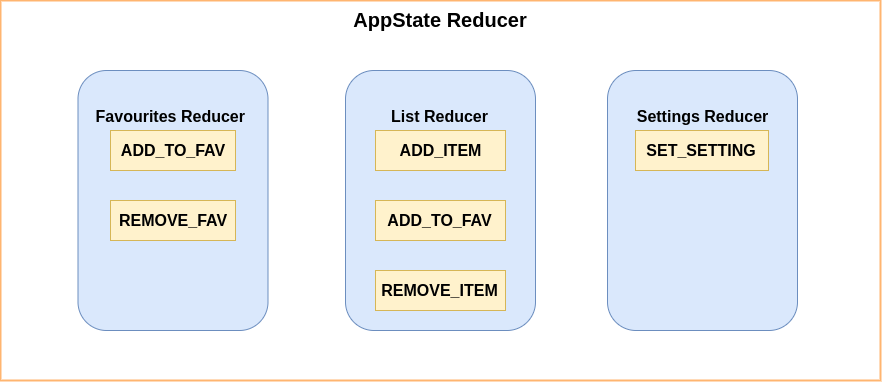

The diagram above was exported from draw.io. Its source (the exported page's mxGraphModel, read from the mxfile embedded in the PNG):
<mxGraphModel dx="1560" dy="1242" grid="1" gridSize="10" guides="1" tooltips="1" connect="1" arrows="1" fold="1" page="1" pageScale="1" pageWidth="827" pageHeight="1169" math="0" shadow="0">
  <root>
    <mxCell id="0" />
    <mxCell id="1" parent="0" />
    <mxCell id="2" value="&lt;b&gt;&lt;font style=&quot;font-size: 20px&quot;&gt;AppState Reducer&lt;/font&gt;&lt;/b&gt;" style="rounded=0;whiteSpace=wrap;html=1;verticalAlign=top;labelBackgroundColor=none;fillColor=none;strokeColor=#FFB570;strokeWidth=2;" vertex="1" parent="1">
      <mxGeometry x="190" y="100" width="880" height="380" as="geometry" />
    </mxCell>
    <mxCell id="3" value="&lt;b style=&quot;font-size: 16px&quot;&gt;List Reducer&lt;br&gt;&lt;/b&gt;&lt;br&gt;&lt;br&gt;&lt;br&gt;&lt;br&gt;&lt;br&gt;&lt;br&gt;&lt;br&gt;&lt;br&gt;&lt;br&gt;&lt;br&gt;&lt;br&gt;&lt;br&gt;" style="rounded=1;whiteSpace=wrap;html=1;fillColor=#dae8fc;strokeColor=#6c8ebf;" vertex="1" parent="1">
      <mxGeometry x="535" y="170" width="190" height="260" as="geometry" />
    </mxCell>
    <mxCell id="4" value="&lt;span style=&quot;font-size: 16px&quot;&gt;&lt;b&gt;ADD_ITEM&lt;/b&gt;&lt;/span&gt;" style="rounded=0;whiteSpace=wrap;html=1;fillColor=#fff2cc;strokeColor=#d6b656;" vertex="1" parent="1">
      <mxGeometry x="565" y="230" width="130" height="40" as="geometry" />
    </mxCell>
    <mxCell id="5" value="&lt;b&gt;&lt;font style=&quot;font-size: 16px&quot;&gt;ADD_TO_FAV&lt;/font&gt;&lt;/b&gt;" style="rounded=0;whiteSpace=wrap;html=1;fillColor=#fff2cc;strokeColor=#d6b656;" vertex="1" parent="1">
      <mxGeometry x="565" y="300" width="130" height="40" as="geometry" />
    </mxCell>
    <mxCell id="6" value="&lt;b&gt;&lt;font style=&quot;font-size: 16px&quot;&gt;REMOVE_ITEM&lt;br&gt;&lt;/font&gt;&lt;/b&gt;" style="rounded=0;whiteSpace=wrap;html=1;fillColor=#fff2cc;strokeColor=#d6b656;" vertex="1" parent="1">
      <mxGeometry x="565" y="370" width="130" height="40" as="geometry" />
    </mxCell>
    <mxCell id="7" value="&lt;b style=&quot;font-size: 16px&quot;&gt;Favourites Reducer&amp;nbsp;&lt;br&gt;&lt;/b&gt;&lt;br&gt;&lt;br&gt;&lt;br&gt;&lt;br&gt;&lt;br&gt;&lt;br&gt;&lt;br&gt;&lt;br&gt;&lt;br&gt;&lt;br&gt;&lt;br&gt;&lt;br&gt;" style="rounded=1;whiteSpace=wrap;html=1;fillColor=#dae8fc;strokeColor=#6c8ebf;" vertex="1" parent="1">
      <mxGeometry x="267.5" y="170" width="190" height="260" as="geometry" />
    </mxCell>
    <mxCell id="8" value="&lt;b&gt;&lt;font style=&quot;font-size: 16px&quot;&gt;REMOVE_FAV&lt;/font&gt;&lt;/b&gt;" style="rounded=0;whiteSpace=wrap;html=1;fillColor=#fff2cc;strokeColor=#d6b656;" vertex="1" parent="1">
      <mxGeometry x="300" y="300" width="125" height="40" as="geometry" />
    </mxCell>
    <mxCell id="9" value="&lt;b&gt;&lt;font style=&quot;font-size: 16px&quot;&gt;ADD_TO_FAV&lt;/font&gt;&lt;/b&gt;" style="rounded=0;whiteSpace=wrap;html=1;fillColor=#fff2cc;strokeColor=#d6b656;" vertex="1" parent="1">
      <mxGeometry x="300" y="230" width="125" height="40" as="geometry" />
    </mxCell>
    <mxCell id="10" value="&lt;b style=&quot;font-size: 16px&quot;&gt;Settings Reducer&lt;br&gt;&lt;/b&gt;&lt;br&gt;&lt;br&gt;&lt;br&gt;&lt;br&gt;&lt;br&gt;&lt;br&gt;&lt;br&gt;&lt;br&gt;&lt;br&gt;&lt;br&gt;&lt;br&gt;&lt;br&gt;" style="rounded=1;whiteSpace=wrap;html=1;fillColor=#dae8fc;strokeColor=#6c8ebf;" vertex="1" parent="1">
      <mxGeometry x="797" y="170" width="190" height="260" as="geometry" />
    </mxCell>
    <mxCell id="11" value="&lt;b&gt;&lt;font style=&quot;font-size: 16px&quot;&gt;SET_SETTING&lt;/font&gt;&lt;/b&gt;" style="rounded=0;whiteSpace=wrap;html=1;fillColor=#fff2cc;strokeColor=#d6b656;" vertex="1" parent="1">
      <mxGeometry x="825" y="230" width="133" height="40" as="geometry" />
    </mxCell>
  </root>
</mxGraphModel>